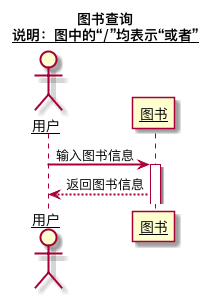

The diagram above was rendered by PlantUML. Its source (embedded in the PNG):
@startuml
title
 图书查询
 <u>说明：图中的“/”均表示“或者”</u>
end title
skinparam sequenceArrowThickness 2
skinparam maxmessagesize 60
skinparam sequenceParticipant underline
actor "用户" as U
participant "图书" as A
U ->A:输入图书信息
activate A
A -->U:返回图书信息
@enduml